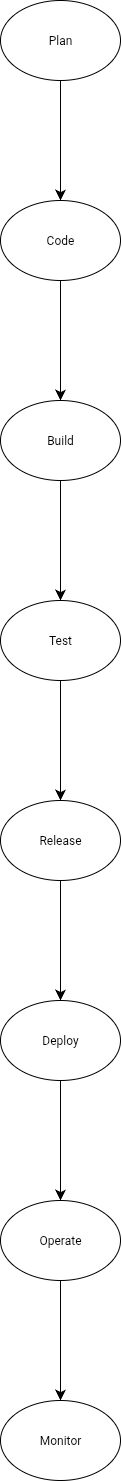

The diagram above was exported from draw.io. Its source (the exported page's mxGraphModel, read from the mxfile embedded in the PNG):
<mxGraphModel dx="223" dy="397" grid="1" gridSize="10" guides="1" tooltips="1" connect="1" arrows="1" fold="1" page="1" pageScale="1" pageWidth="850" pageHeight="1100" math="0" shadow="0">
  <root>
    <mxCell id="0" />
    <mxCell id="1" parent="0" />
    <mxCell id="XcheWxANzbrwQpRel6I0-3" value="" style="edgeStyle=none;curved=1;rounded=0;orthogonalLoop=1;jettySize=auto;html=1;fontSize=12;startSize=8;endSize=8;" edge="1" parent="1" source="XcheWxANzbrwQpRel6I0-1" target="XcheWxANzbrwQpRel6I0-2">
      <mxGeometry relative="1" as="geometry" />
    </mxCell>
    <mxCell id="XcheWxANzbrwQpRel6I0-1" value="Plan" style="ellipse;whiteSpace=wrap;html=1;" vertex="1" parent="1">
      <mxGeometry x="210" y="280" width="120" height="80" as="geometry" />
    </mxCell>
    <mxCell id="XcheWxANzbrwQpRel6I0-5" value="" style="edgeStyle=none;curved=1;rounded=0;orthogonalLoop=1;jettySize=auto;html=1;fontSize=12;startSize=8;endSize=8;" edge="1" parent="1" source="XcheWxANzbrwQpRel6I0-2" target="XcheWxANzbrwQpRel6I0-4">
      <mxGeometry relative="1" as="geometry" />
    </mxCell>
    <mxCell id="XcheWxANzbrwQpRel6I0-2" value="Code" style="ellipse;whiteSpace=wrap;html=1;" vertex="1" parent="1">
      <mxGeometry x="210" y="480" width="120" height="80" as="geometry" />
    </mxCell>
    <mxCell id="XcheWxANzbrwQpRel6I0-7" value="" style="edgeStyle=none;curved=1;rounded=0;orthogonalLoop=1;jettySize=auto;html=1;fontSize=12;startSize=8;endSize=8;" edge="1" parent="1" source="XcheWxANzbrwQpRel6I0-4" target="XcheWxANzbrwQpRel6I0-6">
      <mxGeometry relative="1" as="geometry" />
    </mxCell>
    <mxCell id="XcheWxANzbrwQpRel6I0-4" value="Build" style="ellipse;whiteSpace=wrap;html=1;" vertex="1" parent="1">
      <mxGeometry x="210" y="680" width="120" height="80" as="geometry" />
    </mxCell>
    <mxCell id="XcheWxANzbrwQpRel6I0-9" value="" style="edgeStyle=none;curved=1;rounded=0;orthogonalLoop=1;jettySize=auto;html=1;fontSize=12;startSize=8;endSize=8;" edge="1" parent="1" source="XcheWxANzbrwQpRel6I0-6" target="XcheWxANzbrwQpRel6I0-8">
      <mxGeometry relative="1" as="geometry" />
    </mxCell>
    <mxCell id="XcheWxANzbrwQpRel6I0-6" value="Test" style="ellipse;whiteSpace=wrap;html=1;" vertex="1" parent="1">
      <mxGeometry x="210" y="880" width="120" height="80" as="geometry" />
    </mxCell>
    <mxCell id="XcheWxANzbrwQpRel6I0-11" value="" style="edgeStyle=none;curved=1;rounded=0;orthogonalLoop=1;jettySize=auto;html=1;fontSize=12;startSize=8;endSize=8;" edge="1" parent="1" source="XcheWxANzbrwQpRel6I0-8" target="XcheWxANzbrwQpRel6I0-10">
      <mxGeometry relative="1" as="geometry" />
    </mxCell>
    <mxCell id="XcheWxANzbrwQpRel6I0-8" value="Release" style="ellipse;whiteSpace=wrap;html=1;" vertex="1" parent="1">
      <mxGeometry x="210" y="1080" width="120" height="80" as="geometry" />
    </mxCell>
    <mxCell id="XcheWxANzbrwQpRel6I0-13" value="" style="edgeStyle=none;curved=1;rounded=0;orthogonalLoop=1;jettySize=auto;html=1;fontSize=12;startSize=8;endSize=8;" edge="1" parent="1" source="XcheWxANzbrwQpRel6I0-10" target="XcheWxANzbrwQpRel6I0-12">
      <mxGeometry relative="1" as="geometry" />
    </mxCell>
    <mxCell id="XcheWxANzbrwQpRel6I0-10" value="Deploy" style="ellipse;whiteSpace=wrap;html=1;" vertex="1" parent="1">
      <mxGeometry x="210" y="1280" width="120" height="80" as="geometry" />
    </mxCell>
    <mxCell id="XcheWxANzbrwQpRel6I0-15" value="" style="edgeStyle=none;curved=1;rounded=0;orthogonalLoop=1;jettySize=auto;html=1;fontSize=12;startSize=8;endSize=8;" edge="1" parent="1" source="XcheWxANzbrwQpRel6I0-12" target="XcheWxANzbrwQpRel6I0-14">
      <mxGeometry relative="1" as="geometry" />
    </mxCell>
    <mxCell id="XcheWxANzbrwQpRel6I0-12" value="Operate" style="ellipse;whiteSpace=wrap;html=1;" vertex="1" parent="1">
      <mxGeometry x="210" y="1480" width="120" height="80" as="geometry" />
    </mxCell>
    <mxCell id="XcheWxANzbrwQpRel6I0-14" value="Monitor" style="ellipse;whiteSpace=wrap;html=1;" vertex="1" parent="1">
      <mxGeometry x="210" y="1680" width="120" height="80" as="geometry" />
    </mxCell>
  </root>
</mxGraphModel>